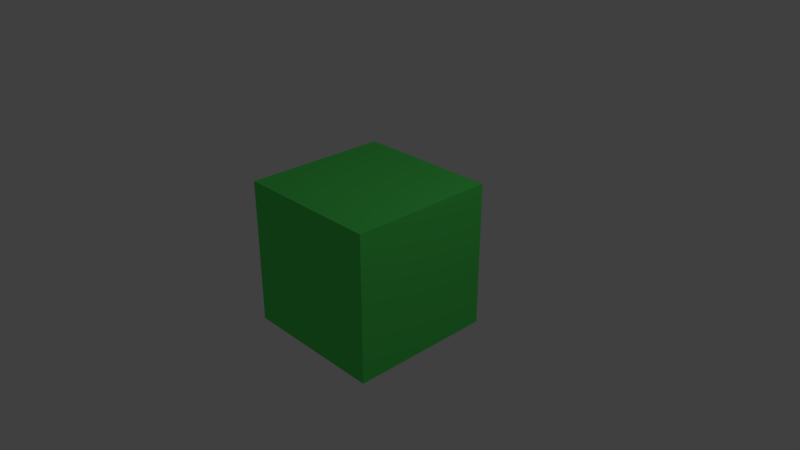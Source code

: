 # Source: TEst1_mhaa.blend  (saved by Blender 2.79.0; exported with 4.5.12 LTS)
import bpy
from mathutils import Matrix  # noqa: F401  (used for matrix-valued properties, if any)

bpy.ops.wm.read_factory_settings(use_empty=True)
scene = bpy.context.scene
scene.name = 'Scene'

# ---- collections
col_collection_1 = bpy.data.collections.new('Collection 1'); scene.collection.children.link(col_collection_1)

# ---- materials (node trees are filled in below, after node groups)
mat_material = bpy.data.materials.new('Material')
mat_material.alpha_threshold = 0.0
mat_material.use_transparent_shadow = False
mat_material.diffuse_color = (0.09637, 0.8, 0.1285, 1.0)
mat_material.specular_color = (0.1649, 1.0, 0.6117)
mat_material.roughness = 0.5
mat_material.line_color = (0.0, 0.0, 0.0, 1.0)

# ---- material node trees

# ---- world
world_world = bpy.data.worlds.new('World'); scene.world = world_world
world_world.color = (0.05088, 0.05088, 0.05088)
world_world.use_sun_shadow = False
world_world.sun_shadow_jitter_overblur = 0.0
world_world.cycles.sampling_method = 'MANUAL'

# ---- cameras
cam_camera = bpy.data.cameras.new('Camera')
cam_camera.clip_end = 100.0
cam_camera.lens = 35.0
cam_camera.sensor_width = 32.0
cam_camera.sensor_height = 18.0
cam_camera.ortho_scale = 7.314
cam_camera.dof.focus_distance = 0.0
cam_camera.dof.aperture_fstop = 128.0

# ---- lights
light_lamp = bpy.data.lights.new('Lamp', 'POINT')
light_lamp.transmission_factor = 0.0
light_lamp.cutoff_distance = 30.0
light_lamp.energy = 100.0
light_lamp.shadow_buffer_clip_start = 1.001
light_lamp.shadow_soft_size = 0.1
light_lamp.shadow_maximum_resolution = 0.006
light_lamp.use_absolute_resolution = True

# ---- meshes
me_cube = bpy.data.meshes.new('Cube')
me_cube.from_pydata([(1.0, 1.0, -1.0), (1.0, -1.0, -1.0), (-1.0, -1.0, -1.0), (-1.0, 1.0, -1.0), (1.0, 1.0, 1.0), (1.0, -1.0, 1.0), (-1.0, -1.0, 1.0), (-1.0, 1.0, 1.0)], [], [(0, 1, 2, 3), (4, 7, 6, 5), (0, 4, 5, 1), (1, 5, 6, 2), (2, 6, 7, 3), (4, 0, 3, 7)])
me_cube.materials.append(mat_material)
me_cube.use_remesh_preserve_volume = False
me_cube.use_remesh_preserve_attributes = False
me_cube.use_mirror_vertex_groups = False
me_cube.update()

# ---- objects
ob_cube = bpy.data.objects.new('Cube', me_cube)
ob_lamp = bpy.data.objects.new('Lamp', light_lamp)
ob_camera = bpy.data.objects.new('Camera', cam_camera)

# ---- transforms, parenting, visibility, modifiers, constraints
ob_cube.location = (0.0, 0.0, 0.0)
ob_cube.lock_rotations_4d = False
ob_cube.empty_display_type = 'ARROWS'
ob_cube.lineart.crease_threshold = 0.0
ob_lamp.location = (4.076, 1.005, 5.904)
ob_lamp.rotation_euler = (0.6503, 0.05522, 1.866)
ob_lamp.lock_rotations_4d = False
ob_lamp.empty_display_type = 'ARROWS'
ob_lamp.color = (0.0, 0.0, 0.0, 0.0)
ob_lamp.lineart.crease_threshold = 0.0
ob_camera.location = (7.481, -6.508, 5.344)
ob_camera.rotation_euler = (1.109, 0.0, 0.8149)
ob_camera.lock_rotations_4d = False
ob_camera.empty_display_type = 'ARROWS'
ob_camera.color = (0.0, 0.0, 0.0, 0.0)
ob_camera.display_type = 'WIRE'
ob_camera.lineart.crease_threshold = 0.0

# ---- collection membership
col_collection_1.objects.link(ob_cube)
col_collection_1.objects.link(ob_lamp)
col_collection_1.objects.link(ob_camera)

# ---- scene / render settings (as saved in the file)
scene.camera = ob_camera
scene.frame_start = 1; scene.frame_end = 250; scene.frame_set(1)
scene.render.engine = 'BLENDER_EEVEE_NEXT'
scene.render.resolution_percentage = 50
scene.render.dither_intensity = 0.0
scene.cycles.use_denoising = False
scene.cycles.samples = 128
scene.cycles.sampling_pattern = 'TABULATED_SOBOL'
scene.cycles.use_adaptive_sampling = False
scene.cycles.use_light_tree = False
scene.cycles.blur_glossy = 0.0
scene.cycles.sample_clamp_indirect = 0.0
scene.view_settings.view_transform = 'Standard'
bpy.context.view_layer.update()
